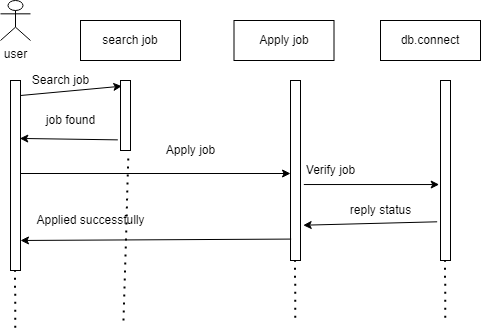

The diagram above was exported from draw.io. Its source (the exported page's mxGraphModel, read from the mxfile embedded in the PNG):
<mxGraphModel dx="782" dy="436" grid="1" gridSize="10" guides="1" tooltips="1" connect="1" arrows="1" fold="1" page="1" pageScale="1" pageWidth="827" pageHeight="1169" math="0" shadow="0">
  <root>
    <mxCell id="0" />
    <mxCell id="1" parent="0" />
    <mxCell id="cS-kXMsCRyWWrA-59TkG-1" value="user" style="shape=umlActor;verticalLabelPosition=bottom;verticalAlign=top;html=1;outlineConnect=0;" vertex="1" parent="1">
      <mxGeometry x="130" y="30" width="30" height="40" as="geometry" />
    </mxCell>
    <mxCell id="cS-kXMsCRyWWrA-59TkG-2" value="" style="html=1;points=[];perimeter=orthogonalPerimeter;" vertex="1" parent="1">
      <mxGeometry x="140" y="110" width="10" height="190" as="geometry" />
    </mxCell>
    <mxCell id="cS-kXMsCRyWWrA-59TkG-7" value="" style="html=1;points=[];perimeter=orthogonalPerimeter;" vertex="1" parent="1">
      <mxGeometry x="250" y="110" width="10" height="70" as="geometry" />
    </mxCell>
    <mxCell id="cS-kXMsCRyWWrA-59TkG-8" value="search job" style="rounded=0;whiteSpace=wrap;html=1;" vertex="1" parent="1">
      <mxGeometry x="210" y="50" width="100" height="40" as="geometry" />
    </mxCell>
    <mxCell id="cS-kXMsCRyWWrA-59TkG-9" value="" style="endArrow=none;dashed=1;html=1;dashPattern=1 3;strokeWidth=2;rounded=0;entryX=0.8;entryY=1.038;entryDx=0;entryDy=0;entryPerimeter=0;" edge="1" parent="1" target="cS-kXMsCRyWWrA-59TkG-7">
      <mxGeometry width="50" height="50" relative="1" as="geometry">
        <mxPoint x="253" y="350" as="sourcePoint" />
        <mxPoint x="253" y="280" as="targetPoint" />
      </mxGeometry>
    </mxCell>
    <mxCell id="cS-kXMsCRyWWrA-59TkG-11" value="Apply job" style="rounded=0;whiteSpace=wrap;html=1;" vertex="1" parent="1">
      <mxGeometry x="363.5" y="50" width="100" height="40" as="geometry" />
    </mxCell>
    <mxCell id="cS-kXMsCRyWWrA-59TkG-12" value="" style="html=1;points=[];perimeter=orthogonalPerimeter;" vertex="1" parent="1">
      <mxGeometry x="420" y="110" width="10" height="180" as="geometry" />
    </mxCell>
    <mxCell id="cS-kXMsCRyWWrA-59TkG-13" value="" style="endArrow=none;dashed=1;html=1;dashPattern=1 3;strokeWidth=2;rounded=0;entryX=0.267;entryY=1.015;entryDx=0;entryDy=0;entryPerimeter=0;" edge="1" parent="1">
      <mxGeometry width="50" height="50" relative="1" as="geometry">
        <mxPoint x="144.82999999999998" y="357.3" as="sourcePoint" />
        <mxPoint x="144.50000000000006" y="300.00000000000006" as="targetPoint" />
      </mxGeometry>
    </mxCell>
    <mxCell id="cS-kXMsCRyWWrA-59TkG-14" value="" style="endArrow=none;dashed=1;html=1;dashPattern=1 3;strokeWidth=2;rounded=0;entryX=0.267;entryY=1.015;entryDx=0;entryDy=0;entryPerimeter=0;" edge="1" parent="1">
      <mxGeometry width="50" height="50" relative="1" as="geometry">
        <mxPoint x="424.83000000000004" y="347.3" as="sourcePoint" />
        <mxPoint x="424.5000000000001" y="290.00000000000006" as="targetPoint" />
      </mxGeometry>
    </mxCell>
    <mxCell id="cS-kXMsCRyWWrA-59TkG-15" value="db.connect" style="rounded=0;whiteSpace=wrap;html=1;" vertex="1" parent="1">
      <mxGeometry x="510" y="50" width="100" height="40" as="geometry" />
    </mxCell>
    <mxCell id="cS-kXMsCRyWWrA-59TkG-16" value="" style="html=1;points=[];perimeter=orthogonalPerimeter;" vertex="1" parent="1">
      <mxGeometry x="570" y="110" width="10" height="180" as="geometry" />
    </mxCell>
    <mxCell id="cS-kXMsCRyWWrA-59TkG-17" value="" style="endArrow=none;dashed=1;html=1;dashPattern=1 3;strokeWidth=2;rounded=0;entryX=0.267;entryY=1.015;entryDx=0;entryDy=0;entryPerimeter=0;" edge="1" parent="1">
      <mxGeometry width="50" height="50" relative="1" as="geometry">
        <mxPoint x="574.8299999999999" y="347.29999999999995" as="sourcePoint" />
        <mxPoint x="574.5" y="290" as="targetPoint" />
      </mxGeometry>
    </mxCell>
    <mxCell id="cS-kXMsCRyWWrA-59TkG-18" value="" style="endArrow=classic;html=1;rounded=0;entryX=0.133;entryY=0.081;entryDx=0;entryDy=0;entryPerimeter=0;" edge="1" parent="1" target="cS-kXMsCRyWWrA-59TkG-7">
      <mxGeometry width="50" height="50" relative="1" as="geometry">
        <mxPoint x="150" y="125" as="sourcePoint" />
        <mxPoint x="200" y="120" as="targetPoint" />
      </mxGeometry>
    </mxCell>
    <mxCell id="cS-kXMsCRyWWrA-59TkG-19" value="Search job" style="text;html=1;align=center;verticalAlign=middle;resizable=0;points=[];autosize=1;strokeColor=none;fillColor=none;" vertex="1" parent="1">
      <mxGeometry x="155" y="100" width="70" height="20" as="geometry" />
    </mxCell>
    <mxCell id="cS-kXMsCRyWWrA-59TkG-25" value="" style="endArrow=classic;html=1;rounded=0;entryX=0.933;entryY=0.305;entryDx=0;entryDy=0;entryPerimeter=0;exitX=-0.267;exitY=0.848;exitDx=0;exitDy=0;exitPerimeter=0;" edge="1" parent="1" source="cS-kXMsCRyWWrA-59TkG-7" target="cS-kXMsCRyWWrA-59TkG-2">
      <mxGeometry width="50" height="50" relative="1" as="geometry">
        <mxPoint x="240" y="168" as="sourcePoint" />
        <mxPoint x="261.3299999999999" y="134.58000000000004" as="targetPoint" />
      </mxGeometry>
    </mxCell>
    <mxCell id="cS-kXMsCRyWWrA-59TkG-29" value="job found" style="text;html=1;align=center;verticalAlign=middle;resizable=0;points=[];autosize=1;strokeColor=none;fillColor=none;" vertex="1" parent="1">
      <mxGeometry x="170" y="140" width="60" height="20" as="geometry" />
    </mxCell>
    <mxCell id="cS-kXMsCRyWWrA-59TkG-32" value="" style="endArrow=classic;html=1;rounded=0;" edge="1" parent="1">
      <mxGeometry width="50" height="50" relative="1" as="geometry">
        <mxPoint x="150" y="203" as="sourcePoint" />
        <mxPoint x="420" y="203" as="targetPoint" />
      </mxGeometry>
    </mxCell>
    <mxCell id="cS-kXMsCRyWWrA-59TkG-33" value="Apply job" style="text;html=1;align=center;verticalAlign=middle;resizable=0;points=[];autosize=1;strokeColor=none;fillColor=none;" vertex="1" parent="1">
      <mxGeometry x="290" y="170" width="60" height="20" as="geometry" />
    </mxCell>
    <mxCell id="cS-kXMsCRyWWrA-59TkG-34" value="" style="endArrow=classic;html=1;rounded=0;exitX=1.333;exitY=0.578;exitDx=0;exitDy=0;exitPerimeter=0;entryX=-0.133;entryY=0.578;entryDx=0;entryDy=0;entryPerimeter=0;" edge="1" parent="1" source="cS-kXMsCRyWWrA-59TkG-12" target="cS-kXMsCRyWWrA-59TkG-16">
      <mxGeometry width="50" height="50" relative="1" as="geometry">
        <mxPoint x="430" y="260" as="sourcePoint" />
        <mxPoint x="480" y="210" as="targetPoint" />
      </mxGeometry>
    </mxCell>
    <mxCell id="cS-kXMsCRyWWrA-59TkG-35" value="Verify job" style="text;html=1;align=center;verticalAlign=middle;resizable=0;points=[];autosize=1;strokeColor=none;fillColor=none;" vertex="1" parent="1">
      <mxGeometry x="430" y="190" width="60" height="20" as="geometry" />
    </mxCell>
    <mxCell id="cS-kXMsCRyWWrA-59TkG-36" value="" style="endArrow=classic;html=1;rounded=0;exitX=-0.333;exitY=0.785;exitDx=0;exitDy=0;exitPerimeter=0;entryX=1.267;entryY=0.804;entryDx=0;entryDy=0;entryPerimeter=0;" edge="1" parent="1" source="cS-kXMsCRyWWrA-59TkG-16" target="cS-kXMsCRyWWrA-59TkG-12">
      <mxGeometry width="50" height="50" relative="1" as="geometry">
        <mxPoint x="443.3299999999999" y="224.03999999999996" as="sourcePoint" />
        <mxPoint x="578.6700000000001" y="224.03999999999996" as="targetPoint" />
      </mxGeometry>
    </mxCell>
    <mxCell id="cS-kXMsCRyWWrA-59TkG-37" value="reply status" style="text;html=1;align=center;verticalAlign=middle;resizable=0;points=[];autosize=1;strokeColor=none;fillColor=none;" vertex="1" parent="1">
      <mxGeometry x="470" y="230" width="80" height="20" as="geometry" />
    </mxCell>
    <mxCell id="cS-kXMsCRyWWrA-59TkG-38" value="" style="endArrow=classic;html=1;rounded=0;entryX=1;entryY=0.842;entryDx=0;entryDy=0;entryPerimeter=0;exitX=0.067;exitY=0.881;exitDx=0;exitDy=0;exitPerimeter=0;" edge="1" parent="1" source="cS-kXMsCRyWWrA-59TkG-12" target="cS-kXMsCRyWWrA-59TkG-2">
      <mxGeometry width="50" height="50" relative="1" as="geometry">
        <mxPoint x="380" y="310" as="sourcePoint" />
        <mxPoint x="430" y="260" as="targetPoint" />
      </mxGeometry>
    </mxCell>
    <mxCell id="cS-kXMsCRyWWrA-59TkG-39" value="Applied successfully" style="text;html=1;align=center;verticalAlign=middle;resizable=0;points=[];autosize=1;strokeColor=none;fillColor=none;" vertex="1" parent="1">
      <mxGeometry x="160" y="240" width="120" height="20" as="geometry" />
    </mxCell>
  </root>
</mxGraphModel>